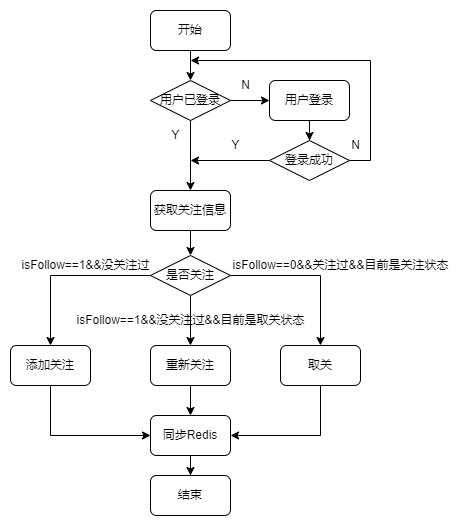

The diagram above was exported from draw.io. Its source (the exported page's mxGraphModel, read from the mxfile embedded in the PNG):
<mxGraphModel dx="1036" dy="614" grid="1" gridSize="10" guides="1" tooltips="1" connect="1" arrows="1" fold="1" page="1" pageScale="1" pageWidth="827" pageHeight="1169" math="0" shadow="0">
  <root>
    <mxCell id="0" />
    <mxCell id="1" parent="0" />
    <mxCell id="OYy8hZX6PmW8Q7T7u5wE-1" style="edgeStyle=orthogonalEdgeStyle;rounded=0;orthogonalLoop=1;jettySize=auto;html=1;entryX=0.5;entryY=0;entryDx=0;entryDy=0;" edge="1" parent="1" source="OYy8hZX6PmW8Q7T7u5wE-2" target="OYy8hZX6PmW8Q7T7u5wE-5">
      <mxGeometry relative="1" as="geometry" />
    </mxCell>
    <mxCell id="OYy8hZX6PmW8Q7T7u5wE-2" value="开始" style="rounded=1;whiteSpace=wrap;html=1;" vertex="1" parent="1">
      <mxGeometry x="310" y="120" width="80" height="40" as="geometry" />
    </mxCell>
    <mxCell id="OYy8hZX6PmW8Q7T7u5wE-3" style="edgeStyle=orthogonalEdgeStyle;rounded=0;orthogonalLoop=1;jettySize=auto;html=1;entryX=0;entryY=0.5;entryDx=0;entryDy=0;" edge="1" parent="1" source="OYy8hZX6PmW8Q7T7u5wE-5" target="OYy8hZX6PmW8Q7T7u5wE-7">
      <mxGeometry relative="1" as="geometry" />
    </mxCell>
    <mxCell id="OYy8hZX6PmW8Q7T7u5wE-4" style="edgeStyle=orthogonalEdgeStyle;rounded=0;orthogonalLoop=1;jettySize=auto;html=1;entryX=0.5;entryY=0;entryDx=0;entryDy=0;" edge="1" parent="1" source="OYy8hZX6PmW8Q7T7u5wE-5" target="OYy8hZX6PmW8Q7T7u5wE-15">
      <mxGeometry relative="1" as="geometry">
        <mxPoint x="350" y="300" as="targetPoint" />
      </mxGeometry>
    </mxCell>
    <mxCell id="OYy8hZX6PmW8Q7T7u5wE-5" value="用户已登录" style="rhombus;whiteSpace=wrap;html=1;" vertex="1" parent="1">
      <mxGeometry x="310" y="190" width="80" height="40" as="geometry" />
    </mxCell>
    <mxCell id="OYy8hZX6PmW8Q7T7u5wE-6" style="edgeStyle=orthogonalEdgeStyle;rounded=0;orthogonalLoop=1;jettySize=auto;html=1;" edge="1" parent="1" source="OYy8hZX6PmW8Q7T7u5wE-7" target="OYy8hZX6PmW8Q7T7u5wE-11">
      <mxGeometry relative="1" as="geometry" />
    </mxCell>
    <mxCell id="OYy8hZX6PmW8Q7T7u5wE-7" value="用户登录" style="rounded=1;whiteSpace=wrap;html=1;" vertex="1" parent="1">
      <mxGeometry x="429" y="190" width="80" height="40" as="geometry" />
    </mxCell>
    <mxCell id="OYy8hZX6PmW8Q7T7u5wE-8" value="N" style="text;html=1;align=center;verticalAlign=middle;resizable=0;points=[];autosize=1;strokeColor=none;fillColor=none;" vertex="1" parent="1">
      <mxGeometry x="390" y="180" width="30" height="30" as="geometry" />
    </mxCell>
    <mxCell id="OYy8hZX6PmW8Q7T7u5wE-9" style="edgeStyle=orthogonalEdgeStyle;rounded=0;orthogonalLoop=1;jettySize=auto;html=1;exitX=1;exitY=0.5;exitDx=0;exitDy=0;" edge="1" parent="1" source="OYy8hZX6PmW8Q7T7u5wE-11">
      <mxGeometry relative="1" as="geometry">
        <mxPoint x="350" y="170" as="targetPoint" />
        <Array as="points">
          <mxPoint x="530" y="270" />
          <mxPoint x="530" y="170" />
        </Array>
      </mxGeometry>
    </mxCell>
    <mxCell id="OYy8hZX6PmW8Q7T7u5wE-10" style="edgeStyle=orthogonalEdgeStyle;rounded=0;orthogonalLoop=1;jettySize=auto;html=1;" edge="1" parent="1" source="OYy8hZX6PmW8Q7T7u5wE-11">
      <mxGeometry relative="1" as="geometry">
        <mxPoint x="350" y="270" as="targetPoint" />
      </mxGeometry>
    </mxCell>
    <mxCell id="OYy8hZX6PmW8Q7T7u5wE-11" value="登录成功" style="rhombus;whiteSpace=wrap;html=1;" vertex="1" parent="1">
      <mxGeometry x="429" y="250" width="80" height="40" as="geometry" />
    </mxCell>
    <mxCell id="OYy8hZX6PmW8Q7T7u5wE-12" value="N" style="text;html=1;align=center;verticalAlign=middle;resizable=0;points=[];autosize=1;strokeColor=none;fillColor=none;" vertex="1" parent="1">
      <mxGeometry x="500" y="240" width="30" height="30" as="geometry" />
    </mxCell>
    <mxCell id="OYy8hZX6PmW8Q7T7u5wE-13" value="Y" style="text;html=1;align=center;verticalAlign=middle;resizable=0;points=[];autosize=1;strokeColor=none;fillColor=none;" vertex="1" parent="1">
      <mxGeometry x="320" y="230" width="30" height="30" as="geometry" />
    </mxCell>
    <mxCell id="OYy8hZX6PmW8Q7T7u5wE-14" value="Y" style="text;html=1;align=center;verticalAlign=middle;resizable=0;points=[];autosize=1;strokeColor=none;fillColor=none;" vertex="1" parent="1">
      <mxGeometry x="380" y="240" width="30" height="30" as="geometry" />
    </mxCell>
    <mxCell id="OYy8hZX6PmW8Q7T7u5wE-27" style="edgeStyle=orthogonalEdgeStyle;rounded=0;jumpStyle=arc;orthogonalLoop=1;jettySize=auto;html=1;" edge="1" parent="1" source="OYy8hZX6PmW8Q7T7u5wE-15" target="OYy8hZX6PmW8Q7T7u5wE-16">
      <mxGeometry relative="1" as="geometry" />
    </mxCell>
    <mxCell id="OYy8hZX6PmW8Q7T7u5wE-15" value="获取关注信息" style="rounded=1;whiteSpace=wrap;html=1;" vertex="1" parent="1">
      <mxGeometry x="310" y="300" width="80" height="40" as="geometry" />
    </mxCell>
    <mxCell id="OYy8hZX6PmW8Q7T7u5wE-20" style="edgeStyle=orthogonalEdgeStyle;rounded=0;jumpStyle=arc;orthogonalLoop=1;jettySize=auto;html=1;" edge="1" parent="1" source="OYy8hZX6PmW8Q7T7u5wE-16" target="OYy8hZX6PmW8Q7T7u5wE-17">
      <mxGeometry relative="1" as="geometry" />
    </mxCell>
    <mxCell id="OYy8hZX6PmW8Q7T7u5wE-21" style="edgeStyle=orthogonalEdgeStyle;rounded=0;jumpStyle=arc;orthogonalLoop=1;jettySize=auto;html=1;" edge="1" parent="1" source="OYy8hZX6PmW8Q7T7u5wE-16" target="OYy8hZX6PmW8Q7T7u5wE-18">
      <mxGeometry relative="1" as="geometry" />
    </mxCell>
    <mxCell id="OYy8hZX6PmW8Q7T7u5wE-22" style="edgeStyle=orthogonalEdgeStyle;rounded=0;jumpStyle=arc;orthogonalLoop=1;jettySize=auto;html=1;" edge="1" parent="1" source="OYy8hZX6PmW8Q7T7u5wE-16" target="OYy8hZX6PmW8Q7T7u5wE-19">
      <mxGeometry relative="1" as="geometry" />
    </mxCell>
    <mxCell id="OYy8hZX6PmW8Q7T7u5wE-16" value="是否关注" style="rhombus;whiteSpace=wrap;html=1;" vertex="1" parent="1">
      <mxGeometry x="310" y="365" width="80" height="40" as="geometry" />
    </mxCell>
    <mxCell id="OYy8hZX6PmW8Q7T7u5wE-29" style="edgeStyle=orthogonalEdgeStyle;rounded=0;jumpStyle=arc;orthogonalLoop=1;jettySize=auto;html=1;entryX=0;entryY=0.5;entryDx=0;entryDy=0;exitX=0.5;exitY=1;exitDx=0;exitDy=0;" edge="1" parent="1" source="OYy8hZX6PmW8Q7T7u5wE-17" target="OYy8hZX6PmW8Q7T7u5wE-28">
      <mxGeometry relative="1" as="geometry" />
    </mxCell>
    <mxCell id="OYy8hZX6PmW8Q7T7u5wE-17" value="添加关注" style="rounded=1;whiteSpace=wrap;html=1;" vertex="1" parent="1">
      <mxGeometry x="170" y="455" width="80" height="40" as="geometry" />
    </mxCell>
    <mxCell id="OYy8hZX6PmW8Q7T7u5wE-30" style="edgeStyle=orthogonalEdgeStyle;rounded=0;jumpStyle=arc;orthogonalLoop=1;jettySize=auto;html=1;" edge="1" parent="1" source="OYy8hZX6PmW8Q7T7u5wE-18" target="OYy8hZX6PmW8Q7T7u5wE-28">
      <mxGeometry relative="1" as="geometry" />
    </mxCell>
    <mxCell id="OYy8hZX6PmW8Q7T7u5wE-18" value="重新关注" style="rounded=1;whiteSpace=wrap;html=1;" vertex="1" parent="1">
      <mxGeometry x="310" y="455" width="80" height="40" as="geometry" />
    </mxCell>
    <mxCell id="OYy8hZX6PmW8Q7T7u5wE-31" style="edgeStyle=orthogonalEdgeStyle;rounded=0;jumpStyle=arc;orthogonalLoop=1;jettySize=auto;html=1;entryX=1;entryY=0.5;entryDx=0;entryDy=0;exitX=0.5;exitY=1;exitDx=0;exitDy=0;" edge="1" parent="1" source="OYy8hZX6PmW8Q7T7u5wE-19" target="OYy8hZX6PmW8Q7T7u5wE-28">
      <mxGeometry relative="1" as="geometry" />
    </mxCell>
    <mxCell id="OYy8hZX6PmW8Q7T7u5wE-19" value="取关" style="rounded=1;whiteSpace=wrap;html=1;" vertex="1" parent="1">
      <mxGeometry x="440" y="455" width="80" height="40" as="geometry" />
    </mxCell>
    <mxCell id="OYy8hZX6PmW8Q7T7u5wE-23" value="isFollow==1&amp;amp;&amp;amp;没关注过" style="text;html=1;align=center;verticalAlign=middle;resizable=0;points=[];autosize=1;strokeColor=none;fillColor=none;" vertex="1" parent="1">
      <mxGeometry x="170" y="360" width="150" height="30" as="geometry" />
    </mxCell>
    <mxCell id="OYy8hZX6PmW8Q7T7u5wE-24" value="isFollow==0&amp;amp;&amp;amp;关注过&amp;amp;&amp;amp;目前是关注状态" style="text;html=1;align=center;verticalAlign=middle;resizable=0;points=[];autosize=1;strokeColor=none;fillColor=none;" vertex="1" parent="1">
      <mxGeometry x="380" y="360" width="240" height="30" as="geometry" />
    </mxCell>
    <mxCell id="OYy8hZX6PmW8Q7T7u5wE-26" value="isFollow==1&amp;amp;&amp;amp;没关注过&amp;amp;&amp;amp;目前是取关状态" style="text;html=1;align=center;verticalAlign=middle;resizable=0;points=[];autosize=1;strokeColor=none;fillColor=none;" vertex="1" parent="1">
      <mxGeometry x="225" y="415" width="250" height="30" as="geometry" />
    </mxCell>
    <mxCell id="OYy8hZX6PmW8Q7T7u5wE-34" style="edgeStyle=orthogonalEdgeStyle;rounded=0;jumpStyle=arc;orthogonalLoop=1;jettySize=auto;html=1;" edge="1" parent="1" source="OYy8hZX6PmW8Q7T7u5wE-28" target="OYy8hZX6PmW8Q7T7u5wE-32">
      <mxGeometry relative="1" as="geometry" />
    </mxCell>
    <mxCell id="OYy8hZX6PmW8Q7T7u5wE-28" value="同步Redis" style="rounded=1;whiteSpace=wrap;html=1;" vertex="1" parent="1">
      <mxGeometry x="310" y="525" width="80" height="40" as="geometry" />
    </mxCell>
    <mxCell id="OYy8hZX6PmW8Q7T7u5wE-32" value="结束" style="rounded=1;whiteSpace=wrap;html=1;" vertex="1" parent="1">
      <mxGeometry x="310" y="585" width="80" height="40" as="geometry" />
    </mxCell>
  </root>
</mxGraphModel>